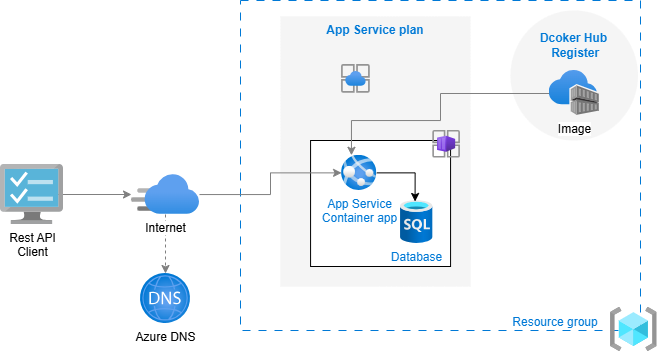

The diagram above was exported from draw.io. Its source (the exported page's mxGraphModel, read from the mxfile embedded in the PNG):
<mxGraphModel dx="996" dy="637" grid="1" gridSize="10" guides="1" tooltips="1" connect="1" arrows="1" fold="1" page="1" pageScale="1" pageWidth="1169" pageHeight="827" math="0" shadow="0">
  <root>
    <mxCell id="0" />
    <mxCell id="1" parent="0" />
    <mxCell id="ZwIIrsLFWUVf6w6NIpCP-20" value="" style="rounded=0;whiteSpace=wrap;html=1;fillColor=none;strokeColor=#0079d6;dashed=1;dashPattern=8 8;" parent="1" vertex="1">
      <mxGeometry x="320" y="180" width="400" height="330" as="geometry" />
    </mxCell>
    <mxCell id="HgdMHTrI1n72oRLT6Rtq-14" value="&lt;b&gt;&lt;font color=&quot;#0079d6&quot;&gt;&lt;br&gt;Dcoker Hub&lt;/font&gt;&lt;/b&gt;&lt;div&gt;&lt;b&gt;&lt;font color=&quot;#0079d6&quot;&gt;&amp;nbsp;Register&lt;/font&gt;&lt;/b&gt;&lt;/div&gt;" style="ellipse;whiteSpace=wrap;html=1;verticalAlign=top;fillColor=#f5f5f5;strokeColor=none;fontColor=#333333;rounded=0;" parent="1" vertex="1">
      <mxGeometry x="590" y="190" width="127.42" height="130" as="geometry" />
    </mxCell>
    <mxCell id="HgdMHTrI1n72oRLT6Rtq-6" value="" style="edgeStyle=orthogonalEdgeStyle;rounded=0;orthogonalLoop=1;jettySize=auto;html=1;strokeColor=#808080;" parent="1" source="AcxdMaKK0mU5kZiv2lnr-5" target="HgdMHTrI1n72oRLT6Rtq-1" edge="1">
      <mxGeometry relative="1" as="geometry" />
    </mxCell>
    <mxCell id="AcxdMaKK0mU5kZiv2lnr-5" value="Rest API&lt;br&gt;Client&lt;br&gt;" style="aspect=fixed;html=1;perimeter=none;align=center;shadow=0;dashed=0;image;fontSize=12;image=img/lib/mscae/TaskVM.svg;" parent="1" vertex="1">
      <mxGeometry x="80" y="344" width="63" height="60" as="geometry" />
    </mxCell>
    <mxCell id="ZwIIrsLFWUVf6w6NIpCP-9" value="" style="image;aspect=fixed;html=1;points=[];align=center;fontSize=12;image=img/lib/azure2/general/Resource_Groups.svg;" parent="1" vertex="1">
      <mxGeometry x="690" y="487" width="46.75" height="44" as="geometry" />
    </mxCell>
    <mxCell id="ZwIIrsLFWUVf6w6NIpCP-21" value="&lt;font color=&quot;#0079d6&quot;&gt;Resource group&lt;/font&gt;" style="text;strokeColor=none;align=center;fillColor=none;html=1;verticalAlign=middle;whiteSpace=wrap;rounded=0;" parent="1" vertex="1">
      <mxGeometry x="590" y="487" width="90" height="30" as="geometry" />
    </mxCell>
    <mxCell id="HgdMHTrI1n72oRLT6Rtq-9" value="" style="edgeStyle=orthogonalEdgeStyle;rounded=0;orthogonalLoop=1;jettySize=auto;html=1;dashed=1;strokeColor=#808080;" parent="1" source="HgdMHTrI1n72oRLT6Rtq-1" target="HgdMHTrI1n72oRLT6Rtq-2" edge="1">
      <mxGeometry relative="1" as="geometry" />
    </mxCell>
    <mxCell id="HgdMHTrI1n72oRLT6Rtq-1" value="Internet" style="image;aspect=fixed;html=1;points=[];align=center;fontSize=12;image=img/lib/azure2/networking/CDN_Profiles.svg;" parent="1" vertex="1">
      <mxGeometry x="211" y="354" width="68" height="40" as="geometry" />
    </mxCell>
    <mxCell id="HgdMHTrI1n72oRLT6Rtq-2" value="Azure DNS" style="image;aspect=fixed;html=1;points=[];align=center;fontSize=12;image=img/lib/azure2/networking/DNS_Zones.svg;" parent="1" vertex="1">
      <mxGeometry x="220" y="453" width="50" height="50" as="geometry" />
    </mxCell>
    <mxCell id="HgdMHTrI1n72oRLT6Rtq-12" value="Image" style="image;aspect=fixed;html=1;points=[];align=center;fontSize=12;image=img/lib/azure2/containers/Container_Registries.svg;" parent="1" vertex="1">
      <mxGeometry x="628.63" y="250" width="50.16" height="45" as="geometry" />
    </mxCell>
    <mxCell id="HgdMHTrI1n72oRLT6Rtq-13" value="" style="group" parent="1" vertex="1" connectable="0">
      <mxGeometry x="360" y="196" width="210" height="270" as="geometry" />
    </mxCell>
    <mxCell id="AcxdMaKK0mU5kZiv2lnr-4" value="&lt;font color=&quot;#0079d6&quot;&gt;&lt;b&gt;App Service plan&lt;/b&gt;&lt;/font&gt;" style="rounded=0;whiteSpace=wrap;html=1;fillColor=#f5f5f5;strokeColor=none;fontColor=#333333;verticalAlign=top;" parent="HgdMHTrI1n72oRLT6Rtq-13" vertex="1">
      <mxGeometry width="190" height="270" as="geometry" />
    </mxCell>
    <mxCell id="ZwIIrsLFWUVf6w6NIpCP-3" value="" style="image;aspect=fixed;html=1;points=[];align=center;fontSize=12;image=img/lib/azure2/app_services/App_Service_Environments.svg;" parent="HgdMHTrI1n72oRLT6Rtq-13" vertex="1">
      <mxGeometry x="61.07142857142856" y="48" width="28.695652173913043" height="28.695652173913043" as="geometry" />
    </mxCell>
    <mxCell id="JkzFjZbbm5P7BsjXvwnI-22" value="" style="rounded=0;whiteSpace=wrap;html=1;" vertex="1" parent="HgdMHTrI1n72oRLT6Rtq-13">
      <mxGeometry x="30.07" y="124" width="140" height="126" as="geometry" />
    </mxCell>
    <mxCell id="JkzFjZbbm5P7BsjXvwnI-23" value="&lt;font color=&quot;#0079d6&quot;&gt;Database&lt;/font&gt;" style="image;aspect=fixed;html=1;points=[];align=center;fontSize=12;image=img/lib/azure2/databases/SQL_Database.svg;" vertex="1" parent="HgdMHTrI1n72oRLT6Rtq-13">
      <mxGeometry x="120.07" y="184" width="32.25" height="43" as="geometry" />
    </mxCell>
    <mxCell id="JkzFjZbbm5P7BsjXvwnI-24" value="" style="image;aspect=fixed;html=1;points=[];align=center;fontSize=12;image=img/lib/azure2/other/Container_App_Environments.svg;" vertex="1" parent="HgdMHTrI1n72oRLT6Rtq-13">
      <mxGeometry x="152.31999999999994" y="114" width="27.61" height="27.61" as="geometry" />
    </mxCell>
    <mxCell id="JkzFjZbbm5P7BsjXvwnI-26" value="" style="edgeStyle=orthogonalEdgeStyle;rounded=0;orthogonalLoop=1;jettySize=auto;html=1;entryX=0.45;entryY=0.023;entryDx=0;entryDy=0;entryPerimeter=0;" edge="1" parent="HgdMHTrI1n72oRLT6Rtq-13" source="JkzFjZbbm5P7BsjXvwnI-25" target="JkzFjZbbm5P7BsjXvwnI-23">
      <mxGeometry relative="1" as="geometry" />
    </mxCell>
    <mxCell id="JkzFjZbbm5P7BsjXvwnI-25" value="&lt;font color=&quot;#0079d6&quot;&gt;App Service&lt;br&gt;Container app&lt;/font&gt;" style="image;aspect=fixed;html=1;points=[];align=center;fontSize=12;image=img/lib/azure2/app_services/App_Services.svg;" vertex="1" parent="HgdMHTrI1n72oRLT6Rtq-13">
      <mxGeometry x="61.06999999999999" y="138.77999999999997" width="35.22" height="35.22" as="geometry" />
    </mxCell>
    <mxCell id="HgdMHTrI1n72oRLT6Rtq-10" value="" style="edgeStyle=orthogonalEdgeStyle;rounded=0;orthogonalLoop=1;jettySize=auto;html=1;strokeColor=#808080;" parent="1" source="HgdMHTrI1n72oRLT6Rtq-1" target="JkzFjZbbm5P7BsjXvwnI-25" edge="1">
      <mxGeometry relative="1" as="geometry">
        <mxPoint x="414.2857142857142" y="361.58333333333337" as="targetPoint" />
      </mxGeometry>
    </mxCell>
    <mxCell id="HgdMHTrI1n72oRLT6Rtq-18" value="" style="edgeStyle=orthogonalEdgeStyle;rounded=0;orthogonalLoop=1;jettySize=auto;html=1;strokeColor=#808080;endArrow=none;endFill=0;startArrow=classic;startFill=1;" parent="1" source="JkzFjZbbm5P7BsjXvwnI-25" target="HgdMHTrI1n72oRLT6Rtq-12" edge="1">
      <mxGeometry relative="1" as="geometry">
        <Array as="points">
          <mxPoint x="431" y="300" />
          <mxPoint x="520" y="300" />
          <mxPoint x="520" y="273" />
        </Array>
        <mxPoint x="431.22527950310564" y="344" as="sourcePoint" />
      </mxGeometry>
    </mxCell>
  </root>
</mxGraphModel>